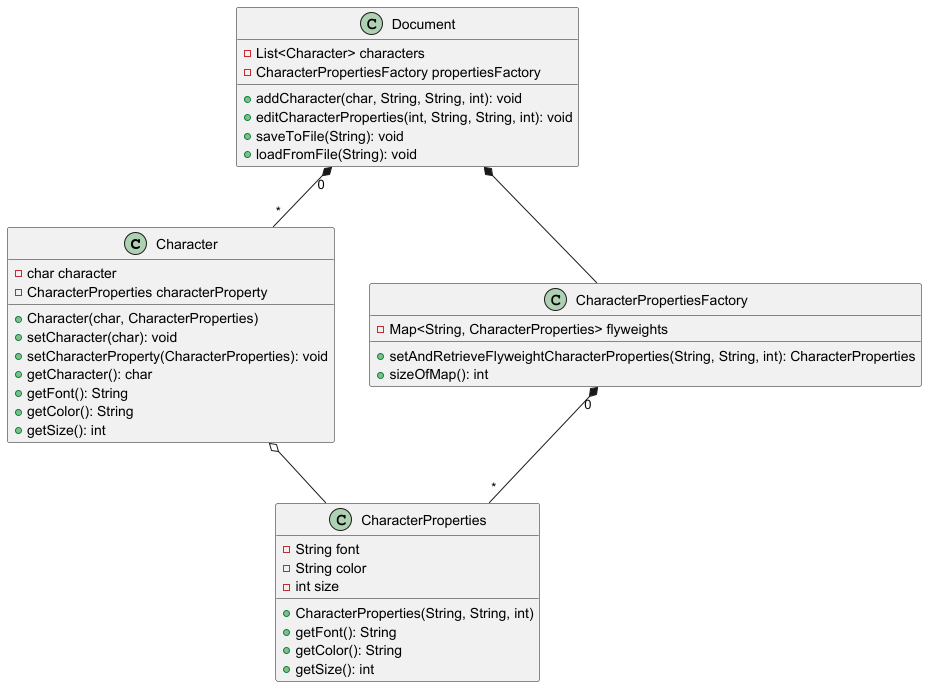

The diagram above was rendered by PlantUML. Its source (embedded in the PNG):
@startuml
class Character {
    - char character
    - CharacterProperties characterProperty
    + Character(char, CharacterProperties)
    + setCharacter(char): void
    + setCharacterProperty(CharacterProperties): void
    + getCharacter(): char
    + getFont(): String
    + getColor(): String
    + getSize(): int
}

class CharacterProperties {
    - String font
    - String color
    - int size
    + CharacterProperties(String, String, int)
    + getFont(): String
    + getColor(): String
    + getSize(): int
}

class CharacterPropertiesFactory {
    - Map<String, CharacterProperties> flyweights
    + setAndRetrieveFlyweightCharacterProperties(String, String, int): CharacterProperties
    + sizeOfMap(): int
}

class Document {
    - List<Character> characters
    - CharacterPropertiesFactory propertiesFactory
    + addCharacter(char, String, String, int): void
    + editCharacterProperties(int, String, String, int): void
    + saveToFile(String): void
    + loadFromFile(String): void
}

Document "0" *-- "*" Character
Document *-- CharacterPropertiesFactory
Character o-- CharacterProperties
CharacterPropertiesFactory "0" *-- "*" CharacterProperties
@enduml